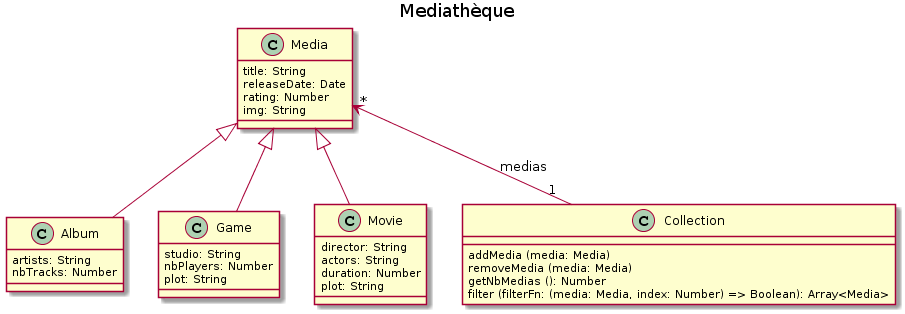

The diagram above was rendered by PlantUML. Its source (embedded in the PNG):
@startuml
title Mediathèque

class Media {
  title: String
  releaseDate: Date
  rating: Number
  img: String
}

class Album {
   artists: String
   nbTracks: Number
}

class Game {
   studio: String
   nbPlayers: Number
   plot: String
}

class Movie {
   director: String
   actors: String
   duration: Number
   plot: String
}

class Collection {
   addMedia (media: Media)
   removeMedia (media: Media)
   getNbMedias (): Number
   filter (filterFn: (media: Media, index: Number) => Boolean): Array<Media> 
}

Media <|-- Album
Media <|-- Game
Media <|-- Movie
Media "*" <-- "1" Collection: medias
@enduml